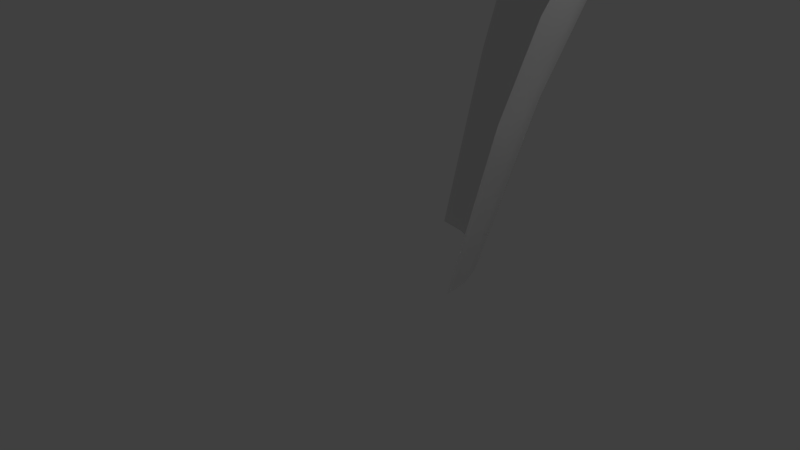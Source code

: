 # Source: GothicArches_proto.blend  (saved by Blender 2.79.0; exported with 4.5.12 LTS)
import bpy
from mathutils import Matrix  # noqa: F401  (used for matrix-valued properties, if any)

bpy.ops.wm.read_factory_settings(use_empty=True)
scene = bpy.context.scene
scene.name = 'Scene'

# ---- collections
col_collection_1 = bpy.data.collections.new('Collection 1'); scene.collection.children.link(col_collection_1)

# ---- world
world_world = bpy.data.worlds.new('World'); scene.world = world_world
world_world.color = (0.05088, 0.05088, 0.05088)
world_world.use_sun_shadow = False
world_world.sun_shadow_jitter_overblur = 0.0
world_world.cycles.sampling_method = 'MANUAL'

# ---- cameras
cam_camera = bpy.data.cameras.new('Camera')
cam_camera.clip_end = 100.0
cam_camera.lens = 35.0
cam_camera.sensor_width = 32.0
cam_camera.sensor_height = 18.0
cam_camera.ortho_scale = 7.314
cam_camera.dof.focus_distance = 0.0
cam_camera.dof.aperture_fstop = 128.0

# ---- lights
light_lamp = bpy.data.lights.new('Lamp', 'POINT')
light_lamp.transmission_factor = 0.0
light_lamp.cutoff_distance = 30.0
light_lamp.energy = 100.0
light_lamp.shadow_buffer_clip_start = 1.001
light_lamp.shadow_soft_size = 0.1
light_lamp.shadow_maximum_resolution = 0.006
light_lamp.use_absolute_resolution = True

# ---- meshes
me_plane = bpy.data.meshes.new('Plane')
me_plane.from_pydata([(1.0, 1.0, 15.4), (1.0, 2.98e-08, 15.4), (1.0, 0.2834, 15.4), (1.0, 0.6129, 15.4), (0.5803, 1.0, 15.4), (0.2817, 1.0, 15.4), (-2.98e-08, 1.0, 15.4), (0.06999, 0.06999, 0.0), (0.09899, -1.632e-08, 0.0), (0.09561, 0.02562, 0.0), (0.08572, 0.04949, 0.0), (0.04949, 0.08572, 0.0), (0.02562, 0.09561, 0.0), (-5.008e-10, 0.09899, 0.0), (-4.603e-08, 1.001, 15.4), (1.001, 3.835e-08, 15.4), (0.7076, 0.7076, 15.4), (0.8666, 0.5003, 15.4), (0.9665, 0.259, 15.4), (0.5003, 0.8666, 15.4), (0.259, 0.9665, 15.4), (0.1453, -9.69e-09, 2.287), (0.9197, 3.514e-08, 14.78), (0.1771, -6.054e-09, 3.468), (0.2277, -1.397e-09, 4.804), (0.2954, 3.725e-09, 6.252), (0.3783, 8.382e-09, 7.768), (0.4737, 1.397e-08, 9.308), (0.5789, 2.002e-08, 10.82), (0.6905, 2.561e-08, 12.27), (0.8053, 3.004e-08, 13.6), (0.1027, 0.1027, 2.287), (0.6503, 0.6503, 14.78), (0.1252, 0.1252, 3.468), (0.161, 0.161, 4.804), (0.2089, 0.2089, 6.252), (0.2675, 0.2675, 7.768), (0.335, 0.335, 9.308), (0.4093, 0.4093, 10.82), (0.4883, 0.4883, 12.27), (0.5694, 0.5694, 13.6), (0.1403, 0.0376, 2.287), (0.8884, 0.238, 14.78), (0.1711, 0.04584, 3.468), (0.2199, 0.05893, 4.804), (0.2854, 0.07646, 6.252), (0.3654, 0.09791, 7.768), (0.4576, 0.1226, 9.308), (0.5592, 0.1498, 10.82), (0.667, 0.1787, 12.27), (0.7779, 0.2084, 13.6), (0.07264, 0.1258, 2.287), (0.4599, 0.7965, 14.78), (0.08856, 0.1534, 3.468), (0.1138, 0.1972, 4.804), (0.1477, 0.2558, 6.252), (0.1891, 0.3276, 7.768), (0.2369, 0.4103, 9.308), (0.2894, 0.5013, 10.82), (0.3453, 0.598, 12.27), (0.4027, 0.6974, 13.6), (0.0376, 0.1403, 2.287), (0.238, 0.8884, 14.78), (0.04584, 0.1711, 3.468), (0.05893, 0.2199, 4.804), (0.07646, 0.2854, 6.252), (0.09791, 0.3654, 7.768), (0.1226, 0.4576, 9.308), (0.1498, 0.5592, 10.82), (0.1787, 0.667, 12.27), (0.2084, 0.7779, 13.6), (-4.24e-08, 0.9197, 14.78), (-3.711e-09, 0.1453, 2.287), (-3.725e-08, 0.8053, 13.6), (-3.166e-08, 0.6905, 12.27), (-2.654e-08, 0.5789, 10.82), (-2.142e-08, 0.4737, 9.308), (-1.676e-08, 0.3783, 7.768), (-1.257e-08, 0.2954, 6.252), (-9.313e-09, 0.2277, 4.804), (-5.588e-09, 0.1771, 3.468), (0.7965, 0.4599, 14.78), (0.1258, 0.07264, 2.287), (0.6974, 0.4027, 13.6), (0.598, 0.3453, 12.27), (0.5013, 0.2894, 10.82), (0.4103, 0.2369, 9.308), (0.3276, 0.1891, 7.768), (0.2558, 0.1477, 6.252), (0.1972, 0.1138, 4.804), (0.1534, 0.08856, 3.468), (1.0, 1.388, 15.4), (1.0, 1.718, 15.4), (1.0, 2.001, 15.4), (0.06999, 1.931, 0.0), (-3.905e-08, 1.902, 0.0), (0.02562, 1.906, 0.0), (0.04949, 1.916, 0.0), (0.08572, 1.952, 0.0), (0.09561, 1.976, 0.0), (0.09899, 2.001, 0.0), (0.9665, 1.742, 15.4), (0.8666, 1.501, 15.4), (0.7076, 1.294, 15.4), (0.5003, 1.135, 15.4), (1.001, 2.001, 15.4), (0.259, 1.035, 15.4), (0.1403, 1.964, 2.287), (0.8884, 1.763, 14.78), (0.1711, 1.955, 3.468), (0.2199, 1.942, 4.804), (0.2854, 1.925, 6.252), (0.3654, 1.903, 7.768), (0.4576, 1.879, 9.308), (0.5592, 1.851, 10.82), (0.667, 1.823, 12.27), (0.7779, 1.793, 13.6), (0.1027, 1.899, 2.287), (0.6503, 1.351, 14.78), (0.1252, 1.876, 3.468), (0.161, 1.84, 4.804), (0.2089, 1.792, 6.252), (0.2675, 1.734, 7.768), (0.335, 1.666, 9.308), (0.4093, 1.592, 10.82), (0.4883, 1.513, 12.27), (0.5694, 1.432, 13.6), (0.1453, 2.001, 2.287), (0.9197, 2.001, 14.78), (0.1771, 2.001, 3.468), (0.2277, 2.001, 4.804), (0.2954, 2.001, 6.252), (0.3783, 2.001, 7.768), (0.4737, 2.001, 9.308), (0.5789, 2.001, 10.82), (0.6905, 2.001, 12.27), (0.8053, 2.001, 13.6), (-2.571e-08, 1.856, 2.287), (3.796e-08, 1.082, 14.78), (-1.863e-08, 1.824, 3.468), (-1.164e-08, 1.774, 4.804), (-4.191e-09, 1.706, 6.252), (3.725e-09, 1.623, 7.768), (1.211e-08, 1.528, 9.308), (1.956e-08, 1.422, 10.82), (2.608e-08, 1.311, 12.27), (3.26e-08, 1.196, 13.6), (0.0376, 1.861, 2.287), (0.238, 1.113, 14.78), (0.04584, 1.83, 3.468), (0.05893, 1.781, 4.804), (0.07646, 1.716, 6.252), (0.09791, 1.636, 7.768), (0.1226, 1.544, 9.308), (0.1498, 1.442, 10.82), (0.1787, 1.334, 12.27), (0.2084, 1.223, 13.6), (0.7965, 1.541, 14.78), (0.1258, 1.929, 2.287), (0.6974, 1.599, 13.6), (0.598, 1.656, 12.27), (0.5013, 1.712, 10.82), (0.4103, 1.764, 9.308), (0.3276, 1.812, 7.768), (0.2558, 1.854, 6.252), (0.1972, 1.887, 4.804), (0.1534, 1.913, 3.468), (0.4599, 1.205, 14.78), (0.07264, 1.875, 2.287), (0.4027, 1.304, 13.6), (0.3453, 1.403, 12.27), (0.2894, 1.5, 10.82), (0.2369, 1.591, 9.308), (0.1891, 1.674, 7.768), (0.1477, 1.745, 6.252), (0.1138, 1.804, 4.804), (0.08856, 1.848, 3.468), (2.001, 1.0, 15.4), (1.72, 1.0, 15.4), (1.421, 1.0, 15.4), (1.931, 0.06999, 0.0), (1.916, 0.04949, 0.0), (1.906, 0.02562, 0.0), (1.902, 2.222e-08, 0.0), (2.001, 0.09899, 0.0), (1.976, 0.09561, 0.0), (1.952, 0.08572, 0.0), (1.742, 0.9665, 15.4), (2.001, 1.001, 15.4), (1.501, 0.8666, 15.4), (1.294, 0.7076, 15.4), (1.135, 0.5003, 15.4), (1.035, 0.259, 15.4), (1.964, 0.1403, 2.287), (1.763, 0.8884, 14.78), (1.955, 0.1711, 3.468), (1.942, 0.2199, 4.804), (1.925, 0.2854, 6.252), (1.903, 0.3654, 7.768), (1.879, 0.4576, 9.308), (1.851, 0.5592, 10.82), (1.823, 0.667, 12.27), (1.793, 0.7779, 13.6), (1.929, 0.1258, 2.287), (1.541, 0.7965, 14.78), (1.913, 0.1534, 3.468), (1.887, 0.1972, 4.804), (1.854, 0.2558, 6.252), (1.812, 0.3276, 7.768), (1.764, 0.4103, 9.308), (1.712, 0.5013, 10.82), (1.656, 0.598, 12.27), (1.599, 0.6974, 13.6), (1.899, 0.1027, 2.287), (1.351, 0.6503, 14.78), (1.876, 0.1252, 3.468), (1.84, 0.161, 4.804), (1.792, 0.2089, 6.252), (1.734, 0.2675, 7.768), (1.666, 0.335, 9.308), (1.592, 0.4093, 10.82), (1.513, 0.4883, 12.27), (1.432, 0.5694, 13.6), (1.875, 0.07264, 2.287), (1.205, 0.4599, 14.78), (1.848, 0.08856, 3.468), (1.804, 0.1138, 4.804), (1.745, 0.1477, 6.252), (1.674, 0.1891, 7.768), (1.591, 0.2369, 9.308), (1.5, 0.2894, 10.82), (1.403, 0.3453, 12.27), (1.304, 0.4027, 13.6), (1.861, 0.0376, 2.287), (1.113, 0.238, 14.78), (1.83, 0.04584, 3.468), (1.781, 0.05893, 4.804), (1.716, 0.07646, 6.252), (1.636, 0.09791, 7.768), (1.544, 0.1226, 9.308), (1.442, 0.1498, 10.82), (1.334, 0.1787, 12.27), (1.223, 0.2084, 13.6), (1.082, -4.522e-08, 14.78), (1.856, 1.231e-08, 2.287), (1.196, -3.935e-08, 13.6), (1.311, -3.353e-08, 12.27), (1.422, -2.701e-08, 10.82), (1.528, -1.956e-08, 9.308), (1.623, -1.257e-08, 7.768), (1.706, -6.054e-09, 6.252), (1.774, 9.313e-10, 4.804), (1.824, 6.985e-09, 3.468), (2.001, 0.9197, 14.78), (2.001, 0.1453, 2.287), (2.001, 0.8053, 13.6), (2.001, 0.6905, 12.27), (2.001, 0.5789, 10.82), (2.001, 0.4737, 9.308), (2.001, 0.3783, 7.768), (2.001, 0.2954, 6.252), (2.001, 0.2277, 4.804), (2.001, 0.1771, 3.468), (1.931, 1.931, 0.0), (1.902, 2.001, 0.0), (1.906, 1.976, 0.0), (1.916, 1.952, 0.0), (1.952, 1.916, 0.0), (1.976, 1.906, 0.0), (2.001, 1.902, 0.0), (1.035, 1.742, 15.4), (1.294, 1.294, 15.4), (1.135, 1.501, 15.4), (1.501, 1.135, 15.4), (1.742, 1.035, 15.4), (1.861, 1.964, 2.287), (1.113, 1.763, 14.78), (1.83, 1.955, 3.468), (1.781, 1.942, 4.804), (1.716, 1.925, 6.252), (1.636, 1.903, 7.768), (1.544, 1.879, 9.308), (1.442, 1.851, 10.82), (1.334, 1.823, 12.27), (1.223, 1.793, 13.6), (1.899, 1.899, 2.287), (1.351, 1.351, 14.78), (1.876, 1.876, 3.468), (1.84, 1.84, 4.804), (1.792, 1.792, 6.252), (1.734, 1.734, 7.768), (1.666, 1.666, 9.308), (1.592, 1.592, 10.82), (1.513, 1.513, 12.27), (1.432, 1.432, 13.6), (1.929, 1.875, 2.287), (1.541, 1.205, 14.78), (1.913, 1.848, 3.468), (1.887, 1.804, 4.804), (1.854, 1.745, 6.252), (1.812, 1.674, 7.768), (1.764, 1.591, 9.308), (1.712, 1.5, 10.82), (1.656, 1.403, 12.27), (1.599, 1.304, 13.6), (1.964, 1.861, 2.287), (1.763, 1.113, 14.78), (1.955, 1.83, 3.468), (1.942, 1.781, 4.804), (1.925, 1.716, 6.252), (1.903, 1.636, 7.768), (1.879, 1.544, 9.308), (1.851, 1.442, 10.82), (1.823, 1.334, 12.27), (1.793, 1.223, 13.6), (2.001, 1.856, 2.287), (2.001, 1.082, 14.78), (2.001, 1.824, 3.468), (2.001, 1.774, 4.804), (2.001, 1.706, 6.252), (2.001, 1.623, 7.768), (2.001, 1.528, 9.308), (2.001, 1.422, 10.82), (2.001, 1.311, 12.27), (2.001, 1.196, 13.6), (1.082, 2.001, 14.78), (1.856, 2.001, 2.287), (1.196, 2.001, 13.6), (1.311, 2.001, 12.27), (1.422, 2.001, 10.82), (1.528, 2.001, 9.308), (1.623, 2.001, 7.768), (1.706, 2.001, 6.252), (1.774, 2.001, 4.804), (1.824, 2.001, 3.468), (1.205, 1.541, 14.78), (1.875, 1.929, 2.287), (1.304, 1.599, 13.6), (1.403, 1.656, 12.27), (1.5, 1.712, 10.82), (1.591, 1.764, 9.308), (1.674, 1.812, 7.768), (1.745, 1.854, 6.252), (1.804, 1.887, 4.804), (1.848, 1.913, 3.468)], [], [(16, 19, 52, 32), (15, 18, 42, 22), (18, 17, 81, 42), (17, 16, 32, 81), (19, 20, 62, 52), (20, 14, 71, 62), (5, 6, 14, 20), (4, 5, 20, 19), (0, 4, 19, 16), (2, 3, 17, 18), (1, 2, 18, 15), (3, 0, 16, 17), (21, 41, 9, 8), (61, 72, 13, 12), (51, 61, 12, 11), (41, 82, 10, 9), (31, 51, 11, 7), (82, 31, 7, 10), (72, 61, 63, 80), (80, 63, 64, 79), (79, 64, 65, 78), (78, 65, 66, 77), (77, 66, 67, 76), (76, 67, 68, 75), (75, 68, 69, 74), (74, 69, 70, 73), (73, 70, 62, 71), (61, 51, 53, 63), (63, 53, 54, 64), (64, 54, 55, 65), (65, 55, 56, 66), (66, 56, 57, 67), (67, 57, 58, 68), (68, 58, 59, 69), (69, 59, 60, 70), (70, 60, 52, 62), (51, 31, 33, 53), (53, 33, 34, 54), (54, 34, 35, 55), (55, 35, 36, 56), (56, 36, 37, 57), (57, 37, 38, 58), (58, 38, 39, 59), (59, 39, 40, 60), (60, 40, 32, 52), (82, 41, 43, 90), (90, 43, 44, 89), (89, 44, 45, 88), (88, 45, 46, 87), (87, 46, 47, 86), (86, 47, 48, 85), (85, 48, 49, 84), (84, 49, 50, 83), (83, 50, 42, 81), (41, 21, 23, 43), (43, 23, 24, 44), (44, 24, 25, 45), (45, 25, 26, 46), (46, 26, 27, 47), (47, 27, 28, 48), (48, 28, 29, 49), (49, 29, 30, 50), (50, 30, 22, 42), (31, 82, 90, 33), (33, 90, 89, 34), (34, 89, 88, 35), (35, 88, 87, 36), (36, 87, 86, 37), (37, 86, 85, 38), (38, 85, 84, 39), (39, 84, 83, 40), (40, 83, 81, 32), (101, 105, 128, 108), (103, 102, 157, 118), (102, 101, 108, 157), (14, 106, 148, 138), (106, 104, 167, 148), (104, 103, 118, 167), (0, 91, 102, 103), (5, 4, 104, 106), (14, 5, 106), (92, 93, 105, 101), (4, 0, 103, 104), (91, 92, 101, 102), (147, 168, 97, 96), (137, 147, 96, 95), (117, 158, 98, 94), (107, 127, 100, 99), (168, 117, 94, 97), (158, 107, 99, 98), (158, 117, 119, 166), (166, 119, 120, 165), (165, 120, 121, 164), (164, 121, 122, 163), (163, 122, 123, 162), (162, 123, 124, 161), (161, 124, 125, 160), (160, 125, 126, 159), (159, 126, 118, 157), (168, 147, 149, 176), (176, 149, 150, 175), (175, 150, 151, 174), (174, 151, 152, 173), (173, 152, 153, 172), (172, 153, 154, 171), (171, 154, 155, 170), (170, 155, 156, 169), (169, 156, 148, 167), (147, 137, 139, 149), (149, 139, 140, 150), (150, 140, 141, 151), (151, 141, 142, 152), (152, 142, 143, 153), (153, 143, 144, 154), (154, 144, 145, 155), (155, 145, 146, 156), (156, 146, 138, 148), (127, 107, 109, 129), (129, 109, 110, 130), (130, 110, 111, 131), (131, 111, 112, 132), (132, 112, 113, 133), (133, 113, 114, 134), (134, 114, 115, 135), (135, 115, 116, 136), (136, 116, 108, 128), (117, 168, 176, 119), (119, 176, 175, 120), (120, 175, 174, 121), (121, 174, 173, 122), (122, 173, 172, 123), (123, 172, 171, 124), (124, 171, 170, 125), (125, 170, 169, 126), (126, 169, 167, 118), (107, 158, 166, 109), (109, 166, 165, 110), (110, 165, 164, 111), (111, 164, 163, 112), (112, 163, 162, 113), (113, 162, 161, 114), (114, 161, 160, 115), (115, 160, 159, 116), (116, 159, 157, 108), (187, 189, 204, 194), (188, 187, 194, 253), (189, 190, 214, 204), (190, 191, 224, 214), (191, 192, 234, 224), (192, 15, 243, 234), (2, 15, 192), (3, 2, 192, 191), (0, 3, 191, 190), (179, 0, 190, 189), (178, 179, 189, 187), (177, 178, 187, 188), (233, 244, 183, 182), (223, 233, 182, 181), (213, 223, 181, 180), (203, 213, 180, 186), (193, 203, 186, 185), (254, 193, 185, 184), (244, 233, 235, 252), (252, 235, 236, 251), (251, 236, 237, 250), (250, 237, 238, 249), (249, 238, 239, 248), (248, 239, 240, 247), (247, 240, 241, 246), (246, 241, 242, 245), (245, 242, 234, 243), (233, 223, 225, 235), (235, 225, 226, 236), (236, 226, 227, 237), (237, 227, 228, 238), (238, 228, 229, 239), (239, 229, 230, 240), (240, 230, 231, 241), (241, 231, 232, 242), (242, 232, 224, 234), (223, 213, 215, 225), (225, 215, 216, 226), (226, 216, 217, 227), (227, 217, 218, 228), (228, 218, 219, 229), (229, 219, 220, 230), (230, 220, 221, 231), (231, 221, 222, 232), (232, 222, 214, 224), (213, 203, 205, 215), (215, 205, 206, 216), (216, 206, 207, 217), (217, 207, 208, 218), (218, 208, 209, 219), (219, 209, 210, 220), (220, 210, 211, 221), (221, 211, 212, 222), (222, 212, 204, 214), (203, 193, 195, 205), (205, 195, 196, 206), (206, 196, 197, 207), (207, 197, 198, 208), (208, 198, 199, 209), (209, 199, 200, 210), (210, 200, 201, 211), (211, 201, 202, 212), (212, 202, 194, 204), (193, 254, 262, 195), (195, 262, 261, 196), (196, 261, 260, 197), (197, 260, 259, 198), (198, 259, 258, 199), (199, 258, 257, 200), (200, 257, 256, 201), (201, 256, 255, 202), (202, 255, 253, 194), (270, 272, 335, 276), (271, 273, 296, 286), (105, 270, 276, 325), (272, 271, 286, 335), (273, 274, 306, 296), (274, 188, 316, 306), (178, 188, 274), (179, 178, 274, 273), (0, 179, 273, 271), (92, 91, 272, 270), (91, 0, 271, 272), (105, 92, 270), (305, 315, 269, 268), (295, 305, 268, 267), (285, 295, 267, 263), (336, 285, 263, 266), (326, 275, 265, 264), (315, 305, 307, 317), (317, 307, 308, 318), (318, 308, 309, 319), (319, 309, 310, 320), (320, 310, 311, 321), (321, 311, 312, 322), (322, 312, 313, 323), (323, 313, 314, 324), (324, 314, 306, 316), (305, 295, 297, 307), (307, 297, 298, 308), (308, 298, 299, 309), (309, 299, 300, 310), (310, 300, 301, 311), (311, 301, 302, 312), (312, 302, 303, 313), (313, 303, 304, 314), (314, 304, 296, 306), (295, 285, 287, 297), (297, 287, 288, 298), (298, 288, 289, 299), (299, 289, 290, 300), (300, 290, 291, 301), (301, 291, 292, 302), (302, 292, 293, 303), (303, 293, 294, 304), (304, 294, 286, 296), (336, 275, 277, 344), (344, 277, 278, 343), (343, 278, 279, 342), (342, 279, 280, 341), (341, 280, 281, 340), (340, 281, 282, 339), (339, 282, 283, 338), (338, 283, 284, 337), (337, 284, 276, 335), (285, 336, 344, 287), (287, 344, 343, 288), (288, 343, 342, 289), (289, 342, 341, 290), (290, 341, 340, 291), (291, 340, 339, 292), (292, 339, 338, 293), (293, 338, 337, 294), (294, 337, 335, 286), (275, 326, 334, 277), (277, 334, 333, 278), (278, 333, 332, 279), (279, 332, 331, 280), (280, 331, 330, 281), (281, 330, 329, 282), (282, 329, 328, 283), (283, 328, 327, 284), (284, 327, 325, 276), (275, 336, 266, 265)])
me_plane.polygons.foreach_set('use_smooth', [True] * 288)
me_plane.use_remesh_preserve_volume = False
me_plane.use_remesh_preserve_attributes = False
me_plane.use_mirror_vertex_groups = False
me_plane.update()

# ---- objects
ob_plane = bpy.data.objects.new('Plane', me_plane)
ob_lamp = bpy.data.objects.new('Lamp', light_lamp)
ob_camera = bpy.data.objects.new('Camera', cam_camera)

# ---- transforms, parenting, visibility, modifiers, constraints
ob_plane.location = (0.0, 0.0, 0.0)
ob_plane.scale = (14.0, 14.0, 1.0)
ob_plane.lineart.crease_threshold = 0.0
ob_lamp.location = (4.076, 1.005, 5.904)
ob_lamp.rotation_euler = (0.6503, 0.05522, 1.866)
ob_lamp.lock_rotations_4d = False
ob_lamp.empty_display_type = 'ARROWS'
ob_lamp.color = (0.0, 0.0, 0.0, 0.0)
ob_lamp.lineart.crease_threshold = 0.0
ob_camera.location = (7.481, -6.508, 5.344)
ob_camera.rotation_euler = (1.109, 0.0, 0.8149)
ob_camera.lock_rotations_4d = False
ob_camera.empty_display_type = 'ARROWS'
ob_camera.color = (0.0, 0.0, 0.0, 0.0)
ob_camera.display_type = 'WIRE'
ob_camera.lineart.crease_threshold = 0.0

# ---- collection membership
col_collection_1.objects.link(ob_plane)
col_collection_1.objects.link(ob_lamp)
col_collection_1.objects.link(ob_camera)

# ---- scene / render settings (as saved in the file)
scene.camera = ob_camera
scene.frame_start = 1; scene.frame_end = 250; scene.frame_set(1)
scene.render.engine = 'BLENDER_EEVEE_NEXT'
scene.render.resolution_percentage = 50
scene.render.dither_intensity = 0.0
scene.cycles.use_denoising = False
scene.cycles.samples = 128
scene.cycles.sampling_pattern = 'TABULATED_SOBOL'
scene.cycles.use_adaptive_sampling = False
scene.cycles.use_light_tree = False
scene.cycles.blur_glossy = 0.0
scene.cycles.sample_clamp_indirect = 0.0
scene.view_settings.view_transform = 'Standard'
bpy.context.view_layer.update()
